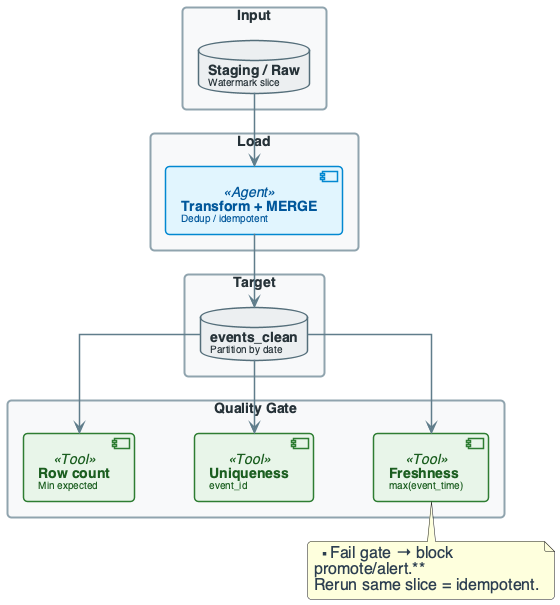

The diagram above was rendered by PlantUML. Its source (embedded in the PNG):
@startuml
'=================================================
' CANONICAL DIAGRAM TEMPLATE - DATA ENGINEERING
'=================================================

top to bottom direction
skinparam linetype ortho
skinparam shadowing false
skinparam roundcorner 8
skinparam handwritten false
skinparam nodesep 60
skinparam ranksep 40

'-------------------------
' FONT & GLOBAL STYLE
'-------------------------
skinparam defaultFontName "Segoe UI, Helvetica, sans-serif"
skinparam defaultFontSize 16
skinparam defaultFontColor #2C3E50

'-------------------------
' GENERIC BOX STYLE
'-------------------------
skinparam rectangle {
    BackgroundColor #F8F9FA
    BorderColor #90A4AE
    BorderThickness 2
    FontColor #263238
    FontSize 14
    FontStyle bold
    Padding 20
}

skinparam component {
    BackgroundColor #FFFFFF
    BorderColor #78909C
    BorderThickness 1.5
    FontSize 14
    Padding 12
}

skinparam database {
    BackgroundColor #ECEFF1
    BorderColor #546E7A
    BorderThickness 1.5
    FontSize 14
    FontColor #263238
}

skinparam arrow {
    Color #607D8B
    Thickness 1.5
    FontSize 11
    FontColor #546E7A
}

'-------------------------
' SEMANTIC STEREOTYPES
'-------------------------
skinparam component<<UI>> {
    BorderColor #8E24AA
    BackgroundColor #F3E5F5
    FontColor #4A148C
}

skinparam component<<Agent>> {
    BorderColor #0288D1
    BackgroundColor #E1F5FE
    FontColor #01579B
}

skinparam component<<Tool>> {
    BorderColor #2E7D32
    BackgroundColor #E8F5E9
    FontColor #1B5E20
}

skinparam component<<Config>> {
    BorderColor #F57C00
    BackgroundColor #FFF3E0
    FontColor #E65100
}

skinparam component<<Bad>> {
    BorderColor #C62828
    BackgroundColor #FFEBEE
    FontColor #B71C1C
}

skinparam component<<V1>> {
    BorderColor #F57C00
    BackgroundColor #FFF3E0
    FontColor #E65100
}

skinparam component<<V2>> {
    BorderColor #2E7D32
    BackgroundColor #E8F5E9
    FontColor #1B5E20
}

skinparam component<<up>> {
    BackgroundColor #E8F5E9
    BorderColor #2E7D32
}

skinparam component<<down>> {
    BackgroundColor #FFEBEE
    BorderColor #C62828
}

skinparam database<<up>> {
    BackgroundColor #E8F5E9
    BorderColor #2E7D32
}

skinparam database<<down>> {
    BackgroundColor #FFEBEE
    BorderColor #C62828
}

skinparam component<<success>> {
    BackgroundColor #E8F5E9
    BorderColor #2E7D32
}

skinparam component<<failure>> {
    BackgroundColor #FFEBEE
    BorderColor #C62828
}

'=================================================

rectangle "Input" #F8F9FA {
    database "**Staging / Raw**\n<size:10>Watermark slice</size>" as INP
}

rectangle "Load" #F8F9FA {
    component "**Transform + MERGE**\n<size:10>Dedup / idempotent</size>" as LOAD_STEP <<Agent>>
}

rectangle "Target" #F8F9FA {
    database "**events_clean**\n<size:10>Partition by date</size>" as TGT
}

rectangle "Quality Gate" #F8F9FA {
    component "**Row count**\n<size:10>Min expected</size>" as Q1 <<Tool>>
    component "**Uniqueness**\n<size:10>event_id</size>" as Q2 <<Tool>>
    component "**Freshness**\n<size:10>max(event_time)</size>" as Q3 <<Tool>>
}

INP --> LOAD_STEP
LOAD_STEP --> TGT
TGT --> Q1
TGT --> Q2
TGT --> Q3

note bottom of Q3 : **Fail gate → block\npromote/alert.**\nRerun same slice = idempotent.

@enduml